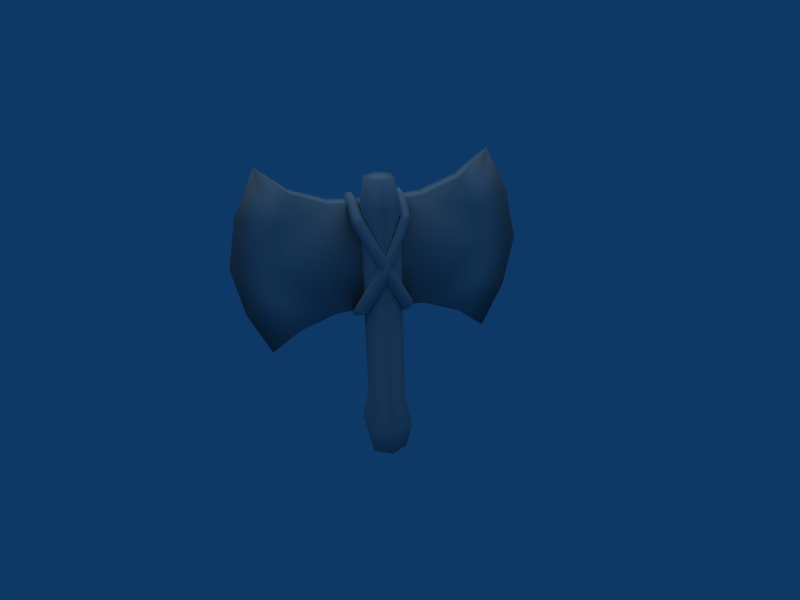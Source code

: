 # Source: Axe.blend  (saved by Blender 2.49.2; exported with 4.5.12 LTS)
import bpy
from mathutils import Matrix  # noqa: F401  (used for matrix-valued properties, if any)

bpy.ops.wm.read_factory_settings(use_empty=True)
scene = bpy.context.scene
scene.name = 'Scene'

# ---- collections
col_collection_1 = bpy.data.collections.new('Collection 1'); scene.collection.children.link(col_collection_1)

# ---- materials (node trees are filled in below, after node groups)
mat_refrep_188 = bpy.data.materials.new('RefRep.188')
mat_refrep_188.alpha_threshold = 0.0
mat_refrep_188.diffuse_color = (0.698, 0.698, 0.698, 1.0)
mat_refrep_188.roughness = 0.5
mat_refrep_188.line_color = (0.0, 0.0, 0.0, 1.0)

# ---- material node trees

# ---- world
world_world = bpy.data.worlds.new('World'); scene.world = world_world
world_world.color = (0.05656, 0.2208, 0.4)
world_world.use_sun_shadow = False
world_world.sun_shadow_jitter_overblur = 0.0
world_world.cycles.sampling_method = 'MANUAL'
world_world.cycles.sample_map_resolution = 256

# ---- cameras
cam_camera = bpy.data.cameras.new('Camera')
cam_camera.passepartout_alpha = 0.2
cam_camera.clip_end = 100.0
cam_camera.lens = 35.0
cam_camera.ortho_scale = 7.314
cam_camera.show_passepartout = False
cam_camera.show_safe_areas = True
cam_camera.dof.focus_distance = 0.0
cam_camera.dof.aperture_fstop = 128.0

# ---- lights
light_lamp = bpy.data.lights.new('Lamp', 'SUN')
light_lamp.transmission_factor = 0.0
light_lamp.angle = 1.571
light_lamp.energy = 0.8
light_lamp.shadow_buffer_clip_start = 0.5
light_lamp.shadow_soft_size = 1.0
light_lamp.shadow_cascade_max_distance = 1000.0
light_lamp.cycles.use_multiple_importance_sampling = False

# ---- meshes
me_inst3d23_refrep_188 = bpy.data.meshes.new('Inst3D23_RefRep.188')
me_inst3d23_refrep_188.from_pydata([(-6.416, 46.2, 28.67), (-3.216, -12.5, 38.68), (-0.01507, -3.582, 28.67), (-6.416, 21.31, 35.21), (-6.416, 41.31, 15.87), (-0.01507, 46.2, -28.67), (-0.01507, 21.31, -35.2), (-3.216, 21.31, 49.93), (-6.416, 34.93, 33.86), (-3.216, 55.12, 38.68), (-3.216, 39.01, 46.34), (-0.01507, 34.93, 33.86), (-0.01507, 46.2, 28.67), (-0.01507, 1.312, 15.87), (-0.01507, 41.31, 15.87), (-6.416, 1.312, 15.87), (-0.01506, 2.47, 0.002), (-6.416, -3.582, 28.67), (-6.416, 7.695, 33.86), (-0.01507, 21.31, 35.21), (-0.01507, 7.695, 33.86), (-3.216, 3.612, 46.34), (-6.416, 46.2, -28.67), (-0.01507, 41.31, -15.86), (-3.216, 39.01, -46.33), (-6.416, 34.93, -33.86), (-6.416, 21.31, -35.2), (-0.01507, 34.93, -33.86), (-3.216, 55.12, -38.68), (-0.01506, 40.28, 0.002), (-0.01507, 1.312, -15.86), (-6.416, -3.582, -28.67), (-6.416, 2.47, 0.002), (-6.416, 40.28, 0.002), (-6.416, 1.312, -15.86), (-6.416, 41.31, -15.86), (-6.416, 7.695, -33.86), (-3.216, 21.31, -49.92), (-0.01507, 7.695, -33.86), (-3.216, -12.5, -38.68), (-3.216, 3.612, -46.33), (-0.01507, -3.582, -28.67), (-6.475, 40.95, 10.0), (-8.467, 2.292, -6.818), (-6.062, -0.3904, -7.725), (9.687, 37.84, 7.312), (9.242, 36.68, 8.862), (8.195, 38.51, 9.11), (-0.01076, 40.95, 10.0), (-0.01076, 40.95, 6.089), (6.594, 36.74, 10.0), (8.861, 38.45, 6.101), (14.22, 24.42, 0.002), (6.594, 6.391, -9.99), (9.242, 6.46, -8.85), (8.195, 4.629, -9.096), (9.687, 5.301, -7.299), (-0.01076, -0.3737, -9.381), (8.861, 4.688, -6.087), (-0.01076, 1.723, -10.28), (-0.01076, -0.3719, -7.732), (8.248, 3.836, -7.446), (12.25, 26.27, -0.00445), (-6.062, 43.05, -7.455), (-6.475, 40.95, -9.996), (-6.062, 43.05, -9.104), (-8.467, 2.292, 6.824), (14.22, 24.42, 0.00416), (8.861, 38.45, -6.095), (9.687, 37.84, -7.306), (9.242, 36.68, -8.856), (6.594, 36.74, -9.996), (-0.01076, 43.05, -9.102), (12.25, 26.27, 0.01062), (12.25, 16.88, 0.00561), (-0.01076, 40.95, -6.083), (9.687, 5.301, 7.305), (6.594, 6.391, 9.996), (8.195, 4.629, 9.102), (8.861, 4.688, 6.093), (-0.01076, 1.723, 10.28), (-6.475, 1.717, -10.26), (-6.484, 40.95, 6.101), (-8.467, 2.312, -9.094), (-8.467, 40.34, 8.862), (-6.484, 1.702, -6.357), (-0.01076, 43.05, 9.109), (-0.01076, 1.727, -6.364), (-8.467, 40.34, -6.58), (-8.467, 40.34, -8.856), (-6.484, 1.702, 6.363), (-6.484, 40.95, -6.095), (-0.01076, 40.95, -9.996), (-6.062, -0.3839, 9.38), (-6.062, -0.3904, 7.731), (-0.01076, -0.3719, 7.739), (-0.01076, 1.727, 6.37), (-6.475, 1.717, 10.26), (-6.062, -0.3839, -9.374), (-8.467, 40.34, 6.586), (-6.062, 43.05, 9.11), (-6.062, 43.05, 7.461), (-0.01076, 43.05, 7.46), (8.248, 39.3, 7.461), (14.22, 18.84, -0.00043), (12.25, 16.88, 0.00056), (-8.467, 2.312, 9.1), (-0.01076, 43.05, -7.454), (8.248, 39.3, -7.455), (8.195, 38.51, -9.104), (14.22, 18.84, 0.00659), (9.242, 6.46, 8.856), (8.248, 3.836, 7.452), (-0.01076, -0.3737, 9.388), (5.018, -53.33, 0.002), (8.537, -53.33, 6.06), (7.639, 50.96, -4.567), (5.018, 50.96, 0.002), (-0.2499, 50.96, 0.01655), (1.498, -31.51, -6.056), (8.504, -31.51, -6.075), (8.537, -31.51, 6.06), (8.537, 41.25, 6.06), (1.531, 41.25, 6.079), (2.371, 50.96, -4.552), (1.498, 41.25, -6.056), (8.504, 41.25, -6.075), (12.02, 41.25, -0.01735), (7.664, 50.96, 4.556), (10.28, 50.96, -0.01255), (2.396, 50.96, 4.571), (-1.988, 41.25, 0.02135), (12.02, -31.51, -0.01735), (9.762, -42.73, -8.268), (14.55, -42.73, -0.02434), (1.531, -31.51, 6.079), (-1.988, -31.51, 0.02135), (-1.988, -53.33, 0.02135), (0.2275, -42.73, -8.242), (1.498, -53.33, -6.056), (8.504, -53.33, -6.075), (12.02, -53.33, -0.01735), (9.808, -42.73, 8.246), (0.2731, -42.73, 8.272), (-4.517, -42.73, 0.02834), (1.531, -53.33, 6.079)], [], [(4, 15, 3), (0, 4, 8), (0, 9, 12), (12, 11, 14), (3, 15, 18), (17, 18, 15), (17, 2, 1), (19, 20, 13), (2, 13, 20), (3, 8, 4), (19, 14, 11), (14, 19, 13), (35, 26, 34), (22, 25, 35), (22, 5, 28), (5, 23, 27), (26, 36, 34), (31, 34, 36), (31, 39, 41), (6, 30, 38), (41, 38, 30), (26, 35, 25), (6, 27, 23), (23, 30, 6), (0, 14, 4), (0, 12, 14), (14, 33, 4), (14, 29, 33), (7, 8, 3), (7, 10, 8), (10, 0, 8), (9, 0, 10), (7, 11, 10), (7, 19, 11), (10, 12, 9), (10, 11, 12), (29, 13, 16), (29, 14, 13), (17, 13, 2), (17, 15, 13), (13, 32, 16), (13, 15, 32), (33, 15, 4), (33, 32, 15), (7, 18, 21), (7, 3, 18), (21, 17, 1), (21, 18, 17), (7, 20, 19), (7, 21, 20), (21, 2, 20), (21, 1, 2), (22, 23, 5), (22, 35, 23), (23, 33, 29), (23, 35, 33), (37, 25, 24), (37, 26, 25), (24, 22, 28), (24, 25, 22), (37, 27, 6), (37, 24, 27), (24, 5, 27), (24, 28, 5), (29, 30, 23), (29, 16, 30), (31, 30, 34), (31, 41, 30), (30, 32, 34), (30, 16, 32), (33, 34, 32), (33, 35, 34), (37, 36, 26), (37, 40, 36), (40, 31, 36), (40, 39, 31), (37, 38, 40), (37, 6, 38), (40, 41, 39), (40, 38, 41), (99, 101, 82), (42, 100, 84), (43, 44, 85), (81, 98, 83), (46, 45, 47), (50, 46, 47), (47, 103, 86), (47, 86, 48), (51, 49, 102), (45, 103, 47), (50, 47, 48), (52, 62, 51), (48, 49, 50), (49, 51, 50), (52, 104, 54), (104, 58, 56), (52, 54, 53), (54, 56, 55), (56, 58, 61), (53, 54, 55), (55, 61, 57), (61, 58, 60), (55, 57, 59), (61, 60, 57), (58, 87, 60), (56, 61, 55), (53, 55, 59), (104, 56, 54), (104, 105, 58), (62, 52, 53), (59, 87, 53), (87, 58, 53), (88, 91, 63), (64, 89, 65), (66, 90, 94), (97, 106, 93), (67, 69, 68), (110, 71, 70), (69, 108, 68), (71, 109, 70), (108, 107, 68), (109, 92, 72), (68, 107, 75), (71, 92, 109), (67, 68, 73), (74, 71, 110), (92, 71, 75), (75, 71, 68), (110, 76, 79), (67, 77, 111), (76, 112, 79), (77, 78, 111), (112, 95, 79), (78, 80, 113), (79, 95, 96), (77, 80, 78), (110, 79, 74), (73, 77, 67), (80, 77, 96), (96, 77, 79), (81, 99, 82), (81, 83, 99), (84, 85, 42), (84, 43, 85), (101, 49, 82), (101, 102, 49), (42, 86, 100), (42, 48, 86), (98, 60, 44), (98, 57, 60), (44, 87, 85), (44, 60, 87), (81, 57, 98), (81, 59, 57), (97, 88, 106), (97, 91, 88), (89, 90, 66), (89, 64, 90), (63, 75, 107), (63, 91, 75), (64, 72, 92), (64, 65, 72), (106, 94, 93), (106, 66, 94), (93, 95, 113), (93, 94, 95), (94, 96, 95), (94, 90, 96), (97, 113, 80), (97, 93, 113), (44, 43, 98), (98, 43, 83), (43, 84, 83), (83, 84, 99), (84, 100, 99), (99, 100, 101), (100, 86, 101), (101, 86, 102), (86, 103, 102), (102, 103, 51), (103, 45, 51), (51, 45, 52), (45, 46, 52), (52, 46, 104), (46, 50, 104), (104, 50, 105), (106, 88, 66), (66, 88, 89), (88, 63, 89), (89, 63, 65), (63, 107, 65), (65, 107, 72), (107, 108, 72), (72, 108, 109), (108, 69, 109), (109, 69, 70), (69, 67, 70), (70, 67, 110), (67, 111, 110), (110, 111, 76), (111, 78, 76), (76, 78, 112), (78, 113, 112), (112, 113, 95), (139, 114, 137), (140, 114, 139), (141, 114, 140), (115, 114, 141), (145, 114, 115), (137, 114, 145), (118, 117, 124), (124, 117, 116), (116, 117, 129), (129, 117, 128), (128, 117, 130), (130, 117, 118), (136, 125, 119), (136, 131, 125), (119, 126, 120), (119, 125, 126), (120, 127, 132), (120, 126, 127), (132, 122, 121), (132, 127, 122), (121, 123, 135), (121, 122, 123), (135, 131, 136), (135, 123, 131), (131, 124, 125), (131, 118, 124), (125, 116, 126), (125, 124, 116), (126, 129, 127), (126, 116, 129), (127, 128, 122), (127, 129, 128), (122, 130, 123), (122, 128, 130), (123, 118, 131), (123, 130, 118), (119, 144, 136), (119, 138, 144), (120, 138, 119), (120, 133, 138), (132, 133, 120), (132, 134, 133), (121, 134, 132), (121, 142, 134), (135, 142, 121), (135, 143, 142), (136, 143, 135), (136, 144, 143), (138, 137, 144), (138, 139, 137), (133, 139, 138), (133, 140, 139), (134, 140, 133), (134, 141, 140), (142, 141, 134), (142, 115, 141), (143, 115, 142), (143, 145, 115), (144, 145, 143), (144, 137, 145)])
me_inst3d23_refrep_188.polygons.foreach_set('use_smooth', [True] * 264)
_uv = me_inst3d23_refrep_188.uv_layers.new(name='UVTex')
_uv.uv.foreach_set('vector', [0.341, 0.842, 0.341, 0.42, 0.147, 0.631, 0.213, 0.894, 0.341, 0.842, 0.161, 0.775, 0.213, 0.894, 0.113, 0.988, 0.213, 0.894, 0.213, 0.894, 0.161, 0.775, 0.341, 0.842, 0.147, 0.631, 0.341, 0.42, 0.161, 0.488, 0.213, 0.369, 0.161, 0.488, 0.341, 0.42, 0.213, 0.369, 0.213, 0.369, 0.113, 0.275, 0.147, 0.631, 0.161, 0.488, 0.341, 0.42, 0.213, 0.369, 0.341, 0.42, 0.161, 0.488, 0.147, 0.631, 0.161, 0.775, 0.341, 0.842, 0.147, 0.631, 0.341, 0.842, 0.161, 0.775, 0.341, 0.842, 0.147, 0.631, 0.341, 0.42, 0.659, 0.842, 0.853, 0.631, 0.659, 0.42, 0.787, 0.894, 0.839, 0.775, 0.659, 0.842, 0.787, 0.894, 0.787, 0.894, 0.887, 0.988, 0.787, 0.894, 0.659, 0.842, 0.839, 0.775, 0.853, 0.631, 0.839, 0.488, 0.659, 0.42, 0.787, 0.369, 0.659, 0.42, 0.839, 0.488, 0.787, 0.369, 0.887, 0.275, 0.787, 0.369, 0.853, 0.631, 0.659, 0.42, 0.839, 0.488, 0.787, 0.369, 0.839, 0.488, 0.659, 0.42, 0.853, 0.631, 0.659, 0.842, 0.839, 0.775, 0.853, 0.631, 0.839, 0.775, 0.659, 0.842, 0.659, 0.842, 0.659, 0.42, 0.853, 0.631, 0.213, 0.894, 0.341, 0.842, 0.341, 0.842, 0.213, 0.894, 0.213, 0.894, 0.341, 0.842, 0.341, 0.842, 0.5, 0.832, 0.341, 0.842, 0.341, 0.842, 0.5, 0.832, 0.5, 0.832, 0.0, 0.631, 0.161, 0.775, 0.147, 0.631, 0.0, 0.631, 0.036, 0.818, 0.161, 0.775, 0.036, 0.818, 0.213, 0.894, 0.161, 0.775, 0.113, 0.988, 0.213, 0.894, 0.036, 0.818, 0.0, 0.631, 0.161, 0.775, 0.036, 0.818, 0.0, 0.631, 0.147, 0.631, 0.161, 0.775, 0.036, 0.818, 0.213, 0.894, 0.113, 0.988, 0.036, 0.818, 0.161, 0.775, 0.213, 0.894, 0.5, 0.832, 0.341, 0.42, 0.5, 0.433, 0.5, 0.832, 0.341, 0.842, 0.341, 0.42, 0.213, 0.369, 0.341, 0.42, 0.213, 0.369, 0.213, 0.369, 0.341, 0.42, 0.341, 0.42, 0.341, 0.42, 0.5, 0.433, 0.5, 0.433, 0.341, 0.42, 0.341, 0.42, 0.5, 0.433, 0.5, 0.832, 0.341, 0.42, 0.341, 0.842, 0.5, 0.832, 0.5, 0.433, 0.341, 0.42, 0.0, 0.631, 0.161, 0.488, 0.036, 0.445, 0.0, 0.631, 0.147, 0.631, 0.161, 0.488, 0.036, 0.445, 0.213, 0.369, 0.113, 0.275, 0.036, 0.445, 0.161, 0.488, 0.213, 0.369, 0.0, 0.631, 0.161, 0.488, 0.147, 0.631, 0.0, 0.631, 0.036, 0.445, 0.161, 0.488, 0.036, 0.445, 0.213, 0.369, 0.161, 0.488, 0.036, 0.445, 0.113, 0.275, 0.213, 0.369, 0.787, 0.894, 0.659, 0.842, 0.787, 0.894, 0.787, 0.894, 0.659, 0.842, 0.659, 0.842, 0.659, 0.842, 0.5, 0.832, 0.5, 0.832, 0.659, 0.842, 0.659, 0.842, 0.5, 0.832, 1.0, 0.631, 0.839, 0.775, 0.964, 0.818, 1.0, 0.631, 0.853, 0.631, 0.839, 0.775, 0.964, 0.818, 0.787, 0.894, 0.887, 0.988, 0.964, 0.818, 0.839, 0.775, 0.787, 0.894, 1.0, 0.631, 0.839, 0.775, 0.853, 0.631, 1.0, 0.631, 0.964, 0.818, 0.839, 0.775, 0.964, 0.818, 0.787, 0.894, 0.839, 0.775, 0.964, 0.818, 0.887, 0.988, 0.787, 0.894, 0.5, 0.832, 0.659, 0.42, 0.659, 0.842, 0.5, 0.832, 0.5, 0.433, 0.659, 0.42, 0.787, 0.369, 0.659, 0.42, 0.659, 0.42, 0.787, 0.369, 0.787, 0.369, 0.659, 0.42, 0.659, 0.42, 0.5, 0.433, 0.659, 0.42, 0.659, 0.42, 0.5, 0.433, 0.5, 0.433, 0.5, 0.832, 0.659, 0.42, 0.5, 0.433, 0.5, 0.832, 0.659, 0.842, 0.659, 0.42, 1.0, 0.631, 0.839, 0.488, 0.853, 0.631, 1.0, 0.631, 0.964, 0.445, 0.839, 0.488, 0.964, 0.445, 0.787, 0.369, 0.839, 0.488, 0.964, 0.445, 0.887, 0.275, 0.787, 0.369, 1.0, 0.631, 0.839, 0.488, 0.964, 0.445, 1.0, 0.631, 0.853, 0.631, 0.839, 0.488, 0.964, 0.445, 0.787, 0.369, 0.887, 0.275, 0.964, 0.445, 0.839, 0.488, 0.787, 0.369, 0.451, 0.233, 0.451, 0.233, 0.451, 0.243, 0.451, 0.201, 0.451, 0.211, 0.451, 0.211, -0.22, 0.211, -0.22, 0.211, -0.22, 0.201, -0.22, 0.243, -0.22, 0.233, -0.22, 0.233, 0.665, 0.211, 0.665, 0.233, 0.665, 0.211, 0.665, 0.201, 0.665, 0.211, 0.665, 0.211, 0.665, 0.211, 0.665, 0.233, 0.541, 0.211, 0.665, 0.211, 0.541, 0.211, 0.541, 0.201, 0.665, 0.243, 0.541, 0.243, 0.541, 0.233, 0.665, 0.233, 0.665, 0.233, 0.665, 0.211, 0.665, 0.201, 0.665, 0.211, 0.541, 0.201, 0.93, 0.233, 0.93, 0.243, 0.665, 0.243, 0.541, 0.201, 0.541, 0.243, 0.665, 0.201, 0.541, 0.243, 0.665, 0.243, 0.665, 0.201, 0.93, 0.233, 0.93, 0.211, 1.189, 0.233, 0.93, 0.211, 1.189, 0.201, 1.189, 0.211, 0.93, 0.233, 1.189, 0.233, 1.189, 0.243, 1.189, 0.233, 1.189, 0.211, 1.189, 0.233, 1.189, 0.211, 1.189, 0.201, 1.189, 0.211, 1.189, 0.243, 1.189, 0.233, 1.189, 0.233, 1.189, 0.233, 1.189, 0.211, 1.279, 0.236, 1.189, 0.211, 1.189, 0.201, 1.279, 0.211, 1.189, 0.233, 1.279, 0.236, 1.279, 0.243, 1.189, 0.211, 1.279, 0.211, 1.279, 0.236, 1.189, 0.201, 1.279, 0.201, 1.279, 0.211, 1.189, 0.211, 1.189, 0.211, 1.189, 0.233, 1.189, 0.243, 1.189, 0.233, 1.279, 0.243, 0.93, 0.211, 1.189, 0.211, 1.189, 0.233, 0.93, 0.211, 0.93, 0.201, 1.189, 0.201, 0.93, 0.243, 0.93, 0.233, 1.189, 0.243, 1.279, 0.243, 1.279, 0.201, 1.189, 0.243, 1.279, 0.201, 1.189, 0.201, 1.189, 0.243, 0.451, 0.211, 0.451, 0.201, 0.451, 0.211, 0.451, 0.243, 0.451, 0.233, 0.451, 0.233, -0.219, 0.233, -0.219, 0.243, -0.219, 0.233, -0.219, 0.201, -0.219, 0.211, -0.219, 0.211, 0.93, 0.211, 0.665, 0.211, 0.665, 0.201, 0.93, 0.233, 0.665, 0.243, 0.665, 0.233, 0.665, 0.211, 0.665, 0.211, 0.665, 0.201, 0.665, 0.243, 0.665, 0.233, 0.665, 0.233, 0.665, 0.211, 0.541, 0.211, 0.665, 0.201, 0.665, 0.233, 0.541, 0.243, 0.541, 0.233, 0.665, 0.201, 0.541, 0.211, 0.541, 0.201, 0.665, 0.243, 0.541, 0.243, 0.665, 0.233, 0.93, 0.211, 0.665, 0.201, 0.93, 0.201, 0.93, 0.243, 0.665, 0.243, 0.93, 0.233, 0.541, 0.243, 0.665, 0.243, 0.541, 0.201, 0.541, 0.201, 0.665, 0.243, 0.665, 0.201, 0.93, 0.233, 1.189, 0.233, 1.189, 0.243, 0.93, 0.211, 1.189, 0.201, 1.189, 0.211, 1.189, 0.233, 1.189, 0.233, 1.189, 0.243, 1.189, 0.201, 1.189, 0.211, 1.189, 0.211, 1.189, 0.233, 1.279, 0.233, 1.189, 0.243, 1.189, 0.211, 1.279, 0.201, 1.279, 0.211, 1.189, 0.243, 1.279, 0.233, 1.279, 0.243, 1.189, 0.201, 1.279, 0.201, 1.189, 0.211, 0.93, 0.233, 1.189, 0.243, 0.93, 0.243, 0.93, 0.201, 1.189, 0.201, 0.93, 0.211, 1.279, 0.201, 1.189, 0.201, 1.279, 0.243, 1.279, 0.243, 1.189, 0.201, 1.189, 0.243, -0.22, 0.243, 0.451, 0.233, 0.451, 0.243, -0.22, 0.243, -0.22, 0.233, 0.451, 0.233, 0.451, 0.211, -0.22, 0.201, 0.451, 0.201, 0.451, 0.211, -0.22, 0.211, -0.22, 0.201, 0.451, 0.233, 0.541, 0.243, 0.451, 0.243, 0.451, 0.233, 0.541, 0.233, 0.541, 0.243, 0.451, 0.201, 0.541, 0.211, 0.451, 0.211, 0.451, 0.201, 0.541, 0.201, 0.541, 0.211, -0.22, 0.233, -0.279, 0.211, -0.22, 0.211, -0.22, 0.233, -0.279, 0.233, -0.279, 0.211, -0.22, 0.211, -0.279, 0.201, -0.22, 0.201, -0.22, 0.211, -0.279, 0.211, -0.279, 0.201, -0.22, 0.243, -0.279, 0.233, -0.22, 0.233, -0.22, 0.243, -0.279, 0.243, -0.279, 0.233, -0.219, 0.201, 0.451, 0.211, -0.219, 0.211, -0.219, 0.201, 0.451, 0.201, 0.451, 0.211, 0.451, 0.233, -0.219, 0.243, -0.219, 0.233, 0.451, 0.233, 0.451, 0.243, -0.219, 0.243, 0.451, 0.211, 0.541, 0.201, 0.541, 0.211, 0.451, 0.211, 0.451, 0.201, 0.541, 0.201, 0.451, 0.243, 0.541, 0.233, 0.541, 0.243, 0.451, 0.243, 0.451, 0.233, 0.541, 0.233, -0.219, 0.211, -0.219, 0.233, -0.219, 0.211, -0.219, 0.211, -0.219, 0.233, -0.219, 0.233, -0.219, 0.211, -0.279, 0.233, -0.279, 0.211, -0.219, 0.211, -0.219, 0.233, -0.279, 0.233, -0.219, 0.233, -0.279, 0.243, -0.279, 0.233, -0.219, 0.233, -0.219, 0.243, -0.279, 0.243, -0.219, 0.201, -0.279, 0.211, -0.279, 0.201, -0.219, 0.201, -0.219, 0.211, -0.279, 0.211, -0.22, 0.211, -0.22, 0.211, -0.22, 0.233, -0.22, 0.233, -0.22, 0.211, -0.22, 0.233, -0.22, 0.211, 0.451, 0.211, -0.22, 0.233, -0.22, 0.233, 0.451, 0.211, 0.451, 0.233, 0.451, 0.211, 0.451, 0.211, 0.451, 0.233, 0.451, 0.233, 0.451, 0.211, 0.451, 0.233, 0.451, 0.211, 0.541, 0.211, 0.451, 0.233, 0.451, 0.233, 0.541, 0.211, 0.541, 0.233, 0.541, 0.211, 0.665, 0.233, 0.541, 0.233, 0.541, 0.233, 0.665, 0.233, 0.665, 0.243, 0.665, 0.233, 0.665, 0.233, 0.665, 0.243, 0.665, 0.243, 0.665, 0.233, 0.93, 0.233, 0.665, 0.233, 0.665, 0.211, 0.93, 0.233, 0.93, 0.233, 0.665, 0.211, 0.93, 0.211, 0.665, 0.211, 0.665, 0.201, 0.93, 0.211, 0.93, 0.211, 0.665, 0.201, 0.93, 0.201, -0.219, 0.211, 0.451, 0.211, -0.219, 0.233, -0.219, 0.233, 0.451, 0.211, 0.451, 0.233, 0.451, 0.211, 0.451, 0.211, 0.451, 0.233, 0.451, 0.233, 0.451, 0.211, 0.451, 0.233, 0.451, 0.211, 0.541, 0.211, 0.451, 0.233, 0.451, 0.233, 0.541, 0.211, 0.541, 0.233, 0.541, 0.211, 0.665, 0.211, 0.541, 0.233, 0.541, 0.233, 0.665, 0.211, 0.665, 0.233, 0.665, 0.211, 0.665, 0.211, 0.665, 0.233, 0.665, 0.233, 0.665, 0.211, 0.665, 0.233, 0.665, 0.211, 0.93, 0.211, 0.665, 0.233, 0.665, 0.233, 0.93, 0.211, 0.93, 0.233, 0.93, 0.211, 1.189, 0.211, 0.93, 0.233, 0.93, 0.233, 1.189, 0.211, 1.189, 0.233, 1.189, 0.211, 1.189, 0.211, 1.189, 0.233, 1.189, 0.233, 1.189, 0.211, 1.189, 0.233, 1.189, 0.211, 1.279, 0.211, 1.189, 0.233, 1.189, 0.233, 1.279, 0.211, 1.279, 0.233, 0.026, 0.172, 0.009, 0.095, 0.026, 0.012, 0.026, 0.012, 0.009, 0.095, 0.026, 0.172, 0.026, 0.172, 0.009, 0.095, 0.026, 0.012, 0.026, 0.172, 0.009, 0.095, 0.026, 0.012, 0.026, 0.172, 0.009, 0.095, 0.026, 0.012, 0.026, 0.172, 0.009, 0.095, 0.026, 0.012, 0.947, 0.012, 0.991, 0.095, 0.947, 0.172, 0.947, 0.172, 0.991, 0.095, 0.947, 0.012, 0.947, 0.012, 0.991, 0.095, 0.947, 0.172, 0.947, 0.172, 0.991, 0.095, 0.947, 0.012, 0.947, 0.012, 0.991, 0.095, 0.947, 0.172, 0.947, 0.172, 0.991, 0.095, 0.947, 0.012, 0.309, 0.012, 0.806, 0.172, 0.309, 0.172, 0.309, 0.012, 0.806, 0.012, 0.806, 0.172, 0.309, 0.012, 0.806, 0.172, 0.309, 0.172, 0.309, 0.012, 0.806, 0.012, 0.806, 0.172, 0.309, 0.012, 0.806, 0.172, 0.309, 0.172, 0.309, 0.012, 0.806, 0.012, 0.806, 0.172, 0.309, 0.012, 0.806, 0.172, 0.309, 0.172, 0.309, 0.012, 0.806, 0.012, 0.806, 0.172, 0.309, 0.012, 0.806, 0.172, 0.309, 0.172, 0.309, 0.012, 0.806, 0.012, 0.806, 0.172, 0.309, 0.012, 0.806, 0.172, 0.309, 0.172, 0.309, 0.012, 0.806, 0.012, 0.806, 0.172, 0.806, 0.012, 0.947, 0.172, 0.806, 0.172, 0.806, 0.012, 0.947, 0.012, 0.947, 0.172, 0.806, 0.012, 0.947, 0.172, 0.806, 0.172, 0.806, 0.012, 0.947, 0.012, 0.947, 0.172, 0.806, 0.012, 0.947, 0.172, 0.806, 0.172, 0.806, 0.012, 0.947, 0.012, 0.947, 0.172, 0.806, 0.012, 0.947, 0.172, 0.806, 0.172, 0.806, 0.012, 0.947, 0.012, 0.947, 0.172, 0.806, 0.012, 0.947, 0.172, 0.806, 0.172, 0.806, 0.012, 0.947, 0.012, 0.947, 0.172, 0.806, 0.012, 0.947, 0.172, 0.806, 0.172, 0.806, 0.012, 0.947, 0.012, 0.947, 0.172, 0.309, 0.172, 0.201, 0.012, 0.309, 0.012, 0.309, 0.172, 0.201, 0.172, 0.201, 0.012, 0.309, 0.172, 0.201, 0.012, 0.309, 0.012, 0.309, 0.172, 0.201, 0.172, 0.201, 0.012, 0.309, 0.172, 0.201, 0.012, 0.309, 0.012, 0.309, 0.172, 0.201, 0.172, 0.201, 0.012, 0.309, 0.172, 0.201, 0.012, 0.309, 0.012, 0.309, 0.172, 0.201, 0.172, 0.201, 0.012, 0.309, 0.172, 0.201, 0.012, 0.309, 0.012, 0.309, 0.172, 0.201, 0.172, 0.201, 0.012, 0.309, 0.172, 0.201, 0.012, 0.309, 0.012, 0.309, 0.172, 0.201, 0.172, 0.201, 0.012, 0.201, 0.172, 0.026, 0.012, 0.201, 0.012, 0.201, 0.172, 0.026, 0.172, 0.026, 0.012, 0.201, 0.172, 0.026, 0.012, 0.201, 0.012, 0.201, 0.172, 0.026, 0.172, 0.026, 0.012, 0.201, 0.172, 0.026, 0.012, 0.201, 0.012, 0.201, 0.172, 0.026, 0.172, 0.026, 0.012, 0.201, 0.172, 0.026, 0.012, 0.201, 0.012, 0.201, 0.172, 0.026, 0.172, 0.026, 0.012, 0.201, 0.172, 0.026, 0.012, 0.201, 0.012, 0.201, 0.172, 0.026, 0.172, 0.026, 0.012, 0.201, 0.172, 0.026, 0.012, 0.201, 0.012, 0.201, 0.172, 0.026, 0.172, 0.026, 0.012])
me_inst3d23_refrep_188.materials.append(mat_refrep_188)
me_inst3d23_refrep_188.use_remesh_preserve_volume = False
me_inst3d23_refrep_188.use_remesh_preserve_attributes = False
me_inst3d23_refrep_188.use_mirror_vertex_groups = False
me_inst3d23_refrep_188.update()

# ---- objects
ob_lamp = bpy.data.objects.new('Lamp', light_lamp)
ob_inst3d23_refrep_188 = bpy.data.objects.new('Inst3D23_RefRep.188', me_inst3d23_refrep_188)
ob_camera = bpy.data.objects.new('Camera', cam_camera)

# ---- transforms, parenting, visibility, modifiers, constraints
ob_lamp.location = (0.06399, 1.675e-05, 4.905)
ob_lamp.scale = (0.6885, 0.6885, 0.6885)
ob_lamp.lock_rotations_4d = False
ob_lamp.empty_display_type = 'ARROWS'
ob_lamp.lineart.crease_threshold = 0.0
ob_inst3d23_refrep_188.location = (-0.06361, -1.685e-05, 1.817)
ob_inst3d23_refrep_188.rotation_euler = (1.584, -0.0, 0.0)
ob_inst3d23_refrep_188.scale = (0.0336, 0.0336, 0.0336)
ob_inst3d23_refrep_188.lock_rotations_4d = False
ob_inst3d23_refrep_188.empty_display_type = 'ARROWS'
ob_inst3d23_refrep_188.lineart.crease_threshold = 0.0
ob_camera.location = (7.977, -1.601, 6.045)
ob_camera.rotation_euler = (1.109, 0.01082, 1.341)
ob_camera.lock_rotations_4d = False
ob_camera.empty_display_type = 'ARROWS'
ob_camera.color = (0.0, 0.0, 0.0, 0.0)
ob_camera.display_type = 'WIRE'
ob_camera.lineart.crease_threshold = 0.0

# ---- collection membership
col_collection_1.objects.link(ob_lamp)
col_collection_1.objects.link(ob_inst3d23_refrep_188)
col_collection_1.objects.link(ob_camera)

# ---- scene / render settings (as saved in the file)
scene.camera = ob_camera
scene.frame_start = 1; scene.frame_end = 250; scene.frame_set(1)
scene.render.engine = 'BLENDER_EEVEE_NEXT'
scene.render.image_settings.file_format = 'JPEG'
scene.render.image_settings.color_mode = 'RGB'
scene.render.image_settings.compression = 90
scene.render.resolution_x = 800
scene.render.resolution_y = 600
scene.render.pixel_aspect_x = 100.0
scene.render.pixel_aspect_y = 100.0
scene.render.fps = 25
scene.render.dither_intensity = 0.0
scene.render.use_compositing = False
scene.render.use_sequencer = False
scene.render.bake_margin = 2
scene.render.bake_bias = 0.0
scene.render.use_stamp_time = False
scene.render.use_stamp_date = False
scene.render.use_stamp_frame = False
scene.render.use_stamp_camera = False
scene.render.use_stamp_scene = False
scene.render.use_stamp_filename = False
scene.render.use_stamp_render_time = False
scene.render.stamp_font_size = 0
scene.cycles.use_denoising = False
scene.cycles.samples = 10
scene.cycles.sampling_pattern = 'TABULATED_SOBOL'
scene.cycles.light_sampling_threshold = 0.0
scene.cycles.use_adaptive_sampling = False
scene.cycles.use_light_tree = False
scene.cycles.blur_glossy = 0.0
scene.cycles.volume_bounces = 1
scene.cycles.pixel_filter_type = 'GAUSSIAN'
scene.cycles.sample_clamp_indirect = 0.0
scene.view_settings.view_transform = 'Raw'
bpy.context.view_layer.update()
